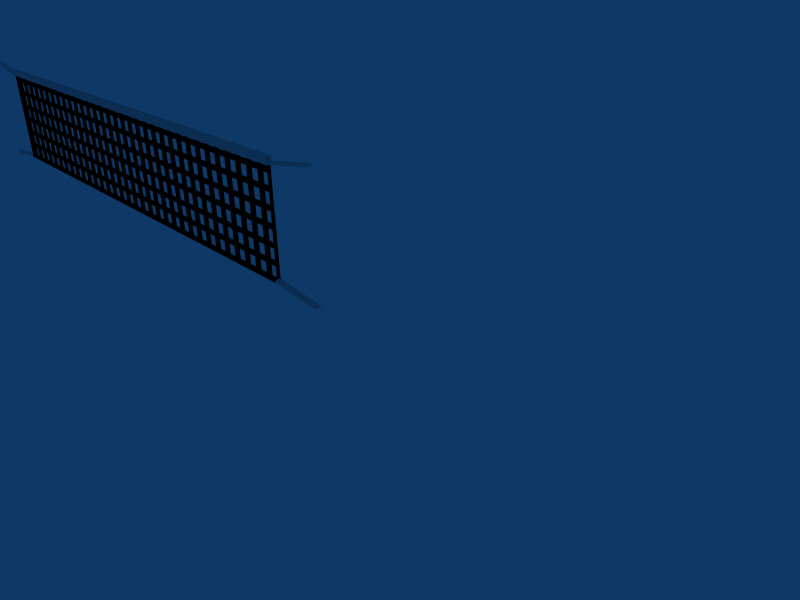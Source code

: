 # Source: net_new.blend  (saved by Blender 2.46.0; exported with 4.5.12 LTS)
import bpy
from mathutils import Matrix  # noqa: F401  (used for matrix-valued properties, if any)

bpy.ops.wm.read_factory_settings(use_empty=True)
scene = bpy.context.scene
scene.name = 'Scene'

# ---- collections
col_collection_1 = bpy.data.collections.new('Collection 1'); scene.collection.children.link(col_collection_1)
col_collection_1.hide_render = True
col_collection_1.hide_viewport = True
col_collection_2 = bpy.data.collections.new('Collection 2'); scene.collection.children.link(col_collection_2)
col_collection_2.hide_render = True
col_collection_2.hide_viewport = True
col_collection_3 = bpy.data.collections.new('Collection 3'); scene.collection.children.link(col_collection_3)

# ---- materials (node trees are filled in below, after node groups)
mat_material_002 = bpy.data.materials.new('Material.002')
mat_material_002.alpha_threshold = 0.0
mat_material_002.diffuse_color = (1.0, 1.0, 1.0, 1.0)
mat_material_002.roughness = 0.5
mat_material_002.line_color = (0.0, 0.0, 0.0, 1.0)
mat_material_003 = bpy.data.materials.new('Material.003')
mat_material_003.alpha_threshold = 0.0
mat_material_003.diffuse_color = (1.0, 1.0, 0.127, 1.0)
mat_material_003.roughness = 0.5
mat_material_003.line_color = (0.0, 0.0, 0.0, 1.0)
mat_material_004 = bpy.data.materials.new('Material.004')
mat_material_004.alpha_threshold = 0.0
mat_material_004.diffuse_color = (0.0, 0.0, 0.0, 1.0)
mat_material_004.roughness = 0.5
mat_material_004.line_color = (0.0, 0.0, 0.0, 1.0)
mat_material_005 = bpy.data.materials.new('Material.005')
mat_material_005.alpha_threshold = 0.0
mat_material_005.roughness = 0.5
mat_material_005.line_color = (0.0, 0.0, 0.0, 1.0)
mat_material_001 = bpy.data.materials.new('Material.001')
mat_material_001.alpha_threshold = 0.0
mat_material_001.diffuse_color = (1.0, 1.0, 1.0, 1.0)
mat_material_001.roughness = 0.5
mat_material_001.line_color = (0.0, 0.0, 0.0, 1.0)
mat_material = bpy.data.materials.new('Material')
mat_material.alpha_threshold = 0.0
mat_material.diffuse_color = (1.0, 1.0, 1.0, 1.0)
mat_material.roughness = 0.5
mat_material.line_color = (0.0, 0.0, 0.0, 1.0)

# ---- material node trees

# ---- world
world_world = bpy.data.worlds.new('World'); scene.world = world_world
world_world.color = (0.05656, 0.2208, 0.4)
world_world.use_sun_shadow = False
world_world.sun_shadow_jitter_overblur = 0.0
world_world.cycles.sampling_method = 'MANUAL'
world_world.cycles.sample_map_resolution = 256

# ---- cameras
cam_camera = bpy.data.cameras.new('Camera')
cam_camera.passepartout_alpha = 0.2
cam_camera.clip_end = 100.0
cam_camera.lens = 35.0
cam_camera.ortho_scale = 7.314
cam_camera.show_passepartout = False
cam_camera.show_safe_areas = True
cam_camera.dof.focus_distance = 0.0
cam_camera.dof.aperture_fstop = 128.0

# ---- lights
light_spot = bpy.data.lights.new('Spot', 'POINT')
light_spot.transmission_factor = 0.0
light_spot.cutoff_distance = 30.0
light_spot.energy = 100.0
light_spot.shadow_buffer_clip_start = 1.001
light_spot.shadow_soft_size = 1.0
light_spot.shadow_maximum_resolution = 0.006
light_spot.use_absolute_resolution = True
light_spot.cycles.use_multiple_importance_sampling = False

# ---- meshes
me_plane_002 = bpy.data.meshes.new('Plane.002')
me_plane_002.from_pydata([(14.2, 0.01705, 0.0), (14.2, -19.93, 0.0), (14.2, -9.758, 0.0), (14.2, -10.13, 0.0), (-0.1978, 0.01705, 0.0), (-0.1978, -19.93, 0.0), (-0.1978, -9.758, 0.0), (-0.1978, -10.13, 0.0), (0.0902, 0.01705, 0.0), (0.0902, -19.93, 0.0), (0.0902, -9.758, 0.0), (0.0902, -10.13, 0.0), (13.92, 0.01705, 0.0), (13.92, -19.93, 0.0), (13.92, -9.758, 0.0), (13.92, -10.13, 0.0), (14.2, -19.69, 0.0), (-0.1978, -19.69, 0.0), (0.0902, -19.69, 0.0), (13.92, -19.69, 0.0), (14.2, -0.2273, 0.0), (-0.1978, -0.2273, 0.0), (0.0902, -0.2273, 0.0), (13.92, -0.2273, 0.0)], [], [(7, 11, 10, 6), (11, 15, 14, 10), (15, 3, 2, 14), (9, 18, 17, 5), (18, 11, 7, 17), (13, 19, 18, 9), (19, 15, 11, 18), (1, 16, 19, 13), (16, 3, 15, 19), (4, 21, 22, 8), (21, 6, 10, 22), (20, 0, 12, 23), (23, 14, 2, 20), (8, 22, 23, 12), (22, 10, 14, 23)])
me_plane_002.polygons.foreach_set('material_index', [0, 0, 0, 0, 0, 0, 1, 0, 0, 0, 0, 0, 0, 0, 1])
me_plane_002.materials.append(mat_material_002)
me_plane_002.materials.append(mat_material_003)
me_plane_002.use_remesh_preserve_volume = False
me_plane_002.use_remesh_preserve_attributes = False
me_plane_002.use_mirror_vertex_groups = False
me_plane_002.update()
me_plane_001 = bpy.data.meshes.new('Plane.001')
me_plane_001.from_pydata([], [], [])
me_plane_001.use_remesh_preserve_volume = False
me_plane_001.use_remesh_preserve_attributes = False
me_plane_001.use_mirror_vertex_groups = False
me_plane_001.update()
me_plane = bpy.data.meshes.new('Plane')
me_plane.from_pydata([(18.0, -7.928, -1.18), (8.057, -7.822, 1.778), (8.048, -7.912, 1.753), (8.072, -7.898, 1.833), (18.01, -8.004, -1.125), (17.99, -8.018, -1.205), (7.967, -5.851, 1.407), (7.965, -5.854, 1.4), (7.964, -5.856, 1.395), (7.963, -5.859, 1.392), (7.998, -5.84, 1.509), (7.997, -5.838, 1.507), (7.996, -5.837, 1.503), (7.994, -5.836, 1.498), (7.992, -5.836, 1.49), (7.989, -5.836, 1.481), (7.986, -5.837, 1.471), (7.983, -5.839, 1.46), (7.98, -5.841, 1.448), (7.976, -5.843, 1.437), (7.973, -5.845, 1.426), (7.97, -5.848, 1.416), (17.91, -5.957, -1.551), (17.91, -5.96, -1.558), (17.9, -5.962, -1.563), (17.9, -5.965, -1.566), (17.94, -5.946, -1.45), (17.94, -5.944, -1.451), (17.94, -5.943, -1.455), (17.94, -5.942, -1.461), (17.93, -5.942, -1.468), (17.93, -5.942, -1.477), (17.93, -5.943, -1.488), (17.92, -5.944, -1.499), (17.92, -5.946, -1.51), (17.92, -5.949, -1.522), (17.91, -5.951, -1.533), (17.91, -5.954, -1.543), (7.98, -5.851, 1.45), (17.92, -5.957, -1.509), (17.93, -6.069, -1.49), (7.984, -5.963, 1.469), (17.91, -6.081, -1.547), (17.91, -6.079, -1.548), (17.94, -6.059, -1.431), (17.94, -6.061, -1.432), (7.967, -5.975, 1.412), (7.967, -5.974, 1.41), (8.002, -5.953, 1.527), (8.002, -5.955, 1.527), (17.9, -5.967, -1.567), (7.962, -5.861, 1.391), (7.994, -5.957, 1.499), (7.973, -5.969, 1.431), (8.048, -7.89, 1.755), (8.068, -7.878, 1.823), (8.092, -7.885, 1.78), (8.016, -5.963, 1.456), (17.89, -6.068, -1.48), (17.97, -7.99, -1.163), (17.99, -7.997, -1.206), (18.01, -7.985, -1.138), (17.94, -6.062, -1.456), (17.91, -6.074, -1.523), (7.991, -5.915, 1.459), (6.972, -5.727, 1.724), (6.955, -5.792, 1.666), (6.995, -5.767, 1.801), (8.013, -5.953, 1.536), (7.973, -5.977, 1.401), (8.047, -7.885, 1.719), (8.088, -7.861, 1.854), (7.081, -7.965, 2.168), (7.04, -7.989, 2.032), (7.058, -7.925, 2.09), (8.065, -7.823, 1.777), (17.99, -7.926, -1.176), (18.99, -8.053, -1.46), (18.97, -8.117, -1.518), (19.01, -8.093, -1.382), (18.01, -7.964, -1.099), (17.97, -7.989, -1.234), (17.9, -6.08, -1.553), (17.94, -6.056, -1.417), (18.93, -5.894, -1.749), (18.88, -5.918, -1.884), (18.9, -5.854, -1.827), (17.91, -6.018, -1.494), (17.98, -7.632, -1.226), (8.055, -7.527, 1.726), (8.053, -7.624, 1.723), (8.065, -7.617, 1.763), (17.99, -7.723, -1.19), (17.97, -7.73, -1.23), (17.96, -7.43, -1.28), (17.97, -7.423, -1.24), (8.053, -7.317, 1.713), (8.041, -7.324, 1.673), (8.044, -7.226, 1.676), (17.97, -7.332, -1.276), (17.95, -7.018, -1.328), (8.031, -6.912, 1.624), (8.029, -7.01, 1.62), (8.041, -7.003, 1.66), (17.96, -7.108, -1.292), (17.95, -7.115, -1.332), (17.94, -6.815, -1.382), (17.95, -6.808, -1.342), (8.029, -6.702, 1.61), (8.017, -6.71, 1.57), (8.02, -6.612, 1.574), (17.94, -6.718, -1.378), (17.93, -6.41, -1.43), (8.008, -6.305, 1.523), (8.005, -6.402, 1.519), (8.018, -6.395, 1.559), (17.94, -6.501, -1.394), (17.93, -6.508, -1.434), (17.92, -6.208, -1.484), (17.93, -6.201, -1.444), (8.006, -6.095, 1.509), (7.994, -6.102, 1.469), (7.996, -6.004, 1.473), (17.92, -6.11, -1.48), (8.143, -5.928, 1.449), (8.123, -5.94, 1.381), (8.196, -7.892, 1.711), (8.216, -7.88, 1.779), (8.308, -7.887, 1.716), (8.231, -5.935, 1.387), (8.523, -5.938, 1.3), (8.6, -7.89, 1.629), (8.508, -7.883, 1.692), (8.488, -7.895, 1.624), (8.415, -5.943, 1.295), (8.435, -5.931, 1.362), (8.733, -5.934, 1.273), (8.713, -5.946, 1.206), (8.786, -7.898, 1.535), (8.806, -7.886, 1.603), (8.898, -7.893, 1.54), (8.821, -5.941, 1.211), (9.119, -5.944, 1.123), (9.196, -7.896, 1.451), (9.104, -7.889, 1.514), (9.084, -7.901, 1.446), (9.011, -5.949, 1.117), (9.031, -5.937, 1.185), (9.33, -5.941, 1.096), (9.309, -5.953, 1.028), (9.383, -7.905, 1.358), (9.403, -7.893, 1.425), (9.495, -7.9, 1.362), (9.418, -5.948, 1.034), (9.716, -5.951, 0.9451), (9.793, -7.903, 1.274), (9.701, -7.896, 1.337), (9.681, -7.908, 1.269), (9.608, -5.956, 0.9395), (9.628, -5.944, 1.007), (9.926, -5.947, 0.9184), (9.906, -5.959, 0.8508), (9.979, -7.911, 1.18), (9.999, -7.899, 1.248), (10.09, -7.906, 1.185), (10.01, -5.954, 0.8564), (10.31, -5.957, 0.7676), (10.39, -7.909, 1.096), (10.3, -7.902, 1.159), (10.28, -7.914, 1.091), (10.2, -5.962, 0.762), (10.22, -5.95, 0.8297), (12.31, -5.972, 0.209), (12.29, -5.984, 0.1413), (12.36, -7.936, 0.4708), (12.38, -7.924, 0.5386), (12.48, -7.931, 0.4755), (12.4, -5.979, 0.147), (12.1, -5.976, 0.2357), (12.18, -7.928, 0.5643), (12.08, -7.921, 0.6273), (12.06, -7.933, 0.5595), (11.99, -5.981, 0.2301), (12.01, -5.969, 0.2978), (11.71, -5.966, 0.3865), (11.69, -5.978, 0.3189), (11.77, -7.93, 0.6483), (11.79, -7.918, 0.7161), (11.88, -7.925, 0.6531), (11.8, -5.973, 0.3245), (11.5, -5.97, 0.4132), (11.58, -7.922, 0.7418), (11.49, -7.915, 0.8048), (11.47, -7.927, 0.737), (11.4, -5.975, 0.4076), (11.42, -5.963, 0.4753), (11.12, -5.96, 0.564), (11.1, -5.972, 0.4964), (11.17, -7.924, 0.8258), (11.19, -7.912, 0.8936), (11.28, -7.919, 0.8306), (11.21, -5.967, 0.502), (10.91, -5.963, 0.5908), (10.98, -7.915, 0.9193), (10.89, -7.908, 0.9823), (10.87, -7.92, 0.9145), (10.8, -5.968, 0.5851), (10.82, -5.956, 0.6528), (10.52, -5.953, 0.7416), (10.5, -5.965, 0.6739), (10.57, -7.917, 1.003), (10.59, -7.905, 1.071), (10.69, -7.912, 1.008), (10.61, -5.96, 0.6795), (15.08, -6.008, -0.6518), (15.16, -7.96, -0.3232), (15.07, -7.953, -0.2602), (15.05, -7.965, -0.328), (14.97, -6.013, -0.6574), (14.99, -6.001, -0.5897), (15.29, -6.004, -0.6785), (15.27, -6.016, -0.7462), (15.35, -7.968, -0.4168), (15.37, -7.956, -0.349), (15.46, -7.963, -0.412), (15.38, -6.011, -0.7405), (15.68, -6.014, -0.8293), (15.76, -7.966, -0.5007), (15.66, -7.959, -0.4377), (15.64, -7.971, -0.5055), (15.57, -6.019, -0.8349), (15.59, -6.007, -0.7672), (15.89, -6.01, -0.856), (15.87, -6.022, -0.9237), (15.94, -7.974, -0.5943), (15.96, -7.962, -0.5265), (16.05, -7.969, -0.5895), (15.98, -6.017, -0.918), (16.28, -6.021, -1.007), (16.35, -7.973, -0.6782), (16.26, -7.966, -0.6152), (16.24, -7.978, -0.683), (16.17, -6.026, -1.012), (16.19, -6.014, -0.9447), (16.49, -6.017, -1.033), (16.47, -6.029, -1.101), (16.54, -7.981, -0.7718), (16.56, -7.969, -0.704), (16.65, -7.976, -0.767), (16.57, -6.024, -1.096), (16.87, -6.027, -1.184), (16.95, -7.979, -0.8557), (16.86, -7.972, -0.7927), (16.84, -7.984, -0.8605), (16.76, -6.032, -1.19), (16.78, -6.02, -1.122), (14.7, -5.998, -0.5016), (14.68, -6.01, -0.5693), (14.75, -7.962, -0.2399), (14.77, -7.95, -0.1721), (14.86, -7.957, -0.2351), (14.79, -6.005, -0.5636), (14.49, -6.001, -0.4749), (14.56, -7.954, -0.1463), (14.47, -7.947, -0.08333), (14.45, -7.959, -0.1511), (14.38, -6.007, -0.4805), (14.4, -5.995, -0.4128), (14.1, -5.991, -0.3241), (14.08, -6.003, -0.3918), (14.15, -7.955, -0.06236), (14.17, -7.943, 0.005427), (14.27, -7.95, -0.05758), (14.19, -5.998, -0.3861), (13.89, -5.995, -0.2974), (13.97, -7.947, 0.03117), (13.88, -7.94, 0.09418), (13.86, -7.952, 0.02639), (13.78, -6.0, -0.303), (13.8, -5.988, -0.2353), (13.5, -5.985, -0.1466), (13.48, -5.997, -0.2143), (13.56, -7.949, 0.1151), (13.58, -7.937, 0.1829), (13.67, -7.944, 0.1199), (13.59, -5.992, -0.2086), (13.29, -5.989, -0.1199), (13.37, -7.941, 0.2087), (13.28, -7.934, 0.2717), (13.26, -7.946, 0.2039), (13.19, -5.994, -0.1255), (13.21, -5.982, -0.05784), (12.91, -5.979, 0.03092), (12.89, -5.991, -0.03677), (12.96, -7.943, 0.2927), (12.98, -7.931, 0.3604), (13.07, -7.938, 0.2974), (13.0, -5.986, -0.03113), (12.7, -5.983, 0.05577), (12.78, -7.935, 0.3843), (12.69, -7.928, 0.4473), (12.67, -7.94, 0.3796), (12.6, -5.988, 0.05013), (12.62, -5.976, 0.1178), (17.68, -6.029, -1.389), (17.66, -6.042, -1.456), (17.73, -7.993, -1.127), (17.75, -7.981, -1.059), (17.84, -7.988, -1.122), (17.77, -6.036, -1.451), (17.47, -6.033, -1.362), (17.55, -7.985, -1.033), (17.45, -7.978, -0.9702), (17.43, -7.99, -1.038), (17.36, -6.038, -1.367), (17.38, -6.026, -1.3), (17.08, -6.023, -1.211), (17.06, -6.035, -1.279), (17.13, -7.987, -0.9493), (17.15, -7.975, -0.8815), (17.25, -7.982, -0.9445), (17.17, -6.03, -1.273)], [], [(0, 1, 3, 4), (26, 10, 48, 44), (5, 2, 3, 4), (0, 4, 5), (0, 5, 2, 1), (1, 2, 3), (38, 6, 7), (39, 23, 22), (38, 7, 8), (39, 24, 23), (38, 8, 9), (39, 25, 24), (38, 9, 51), (39, 50, 25), (38, 10, 11), (39, 27, 26), (38, 11, 12), (39, 28, 27), (38, 12, 13), (39, 29, 28), (38, 13, 14), (39, 30, 29), (38, 14, 15), (39, 31, 30), (38, 15, 16), (39, 32, 31), (38, 16, 17), (39, 33, 32), (38, 17, 18), (39, 34, 33), (38, 18, 19), (39, 35, 34), (38, 19, 20), (39, 36, 35), (38, 20, 21), (39, 37, 36), (38, 21, 6), (39, 22, 37), (6, 22, 23, 7), (7, 23, 24, 8), (8, 24, 25, 9), (9, 25, 50, 51), (10, 26, 27, 11), (11, 27, 28, 12), (12, 28, 29, 13), (13, 29, 30, 14), (14, 30, 31, 15), (15, 31, 32, 16), (16, 32, 33, 17), (17, 33, 34, 18), (18, 34, 35, 19), (19, 35, 36, 20), (20, 36, 37, 21), (21, 37, 22, 6), (47, 43, 42, 46), (49, 45, 44, 48), (40, 42, 43), (41, 47, 46), (40, 44, 45), (41, 49, 48), (43, 47, 51, 50), (26, 44, 43, 50), (10, 51, 47, 48), (56, 55, 54), (57, 52, 55, 56), (57, 53, 52), (52, 55, 54, 53), (57, 56, 54, 53), (40, 43, 44), (41, 48, 47), (43, 44, 48, 47), (40, 45, 49, 41), (42, 40, 41, 46), (58, 59, 61, 62), (63, 60, 61, 62), (58, 62, 63), (58, 63, 60, 59), (59, 60, 61), (64, 65, 67, 68), (69, 66, 67, 68), (64, 68, 69), (64, 69, 66, 65), (65, 66, 67), (74, 73, 72), (75, 70, 73, 74), (75, 71, 70), (70, 73, 72, 71), (75, 74, 72, 71), (76, 77, 79, 80), (81, 78, 79, 80), (76, 80, 81), (76, 81, 78, 77), (77, 78, 79), (86, 85, 84), (87, 82, 85, 86), (87, 83, 82), (82, 85, 84, 83), (87, 86, 84, 83), (88, 89, 91, 92), (93, 90, 91, 92), (88, 92, 93), (88, 93, 90, 89), (89, 90, 91), (98, 97, 96), (99, 94, 97, 98), (99, 95, 94), (94, 97, 96, 95), (99, 98, 96, 95), (100, 101, 103, 104), (105, 102, 103, 104), (100, 104, 105), (100, 105, 102, 101), (101, 102, 103), (110, 109, 108), (111, 106, 109, 110), (111, 107, 106), (106, 109, 108, 107), (111, 110, 108, 107), (112, 113, 115, 116), (117, 114, 115, 116), (112, 116, 117), (112, 117, 114, 113), (113, 114, 115), (122, 121, 120), (123, 118, 121, 122), (123, 119, 118), (118, 121, 120, 119), (123, 122, 120, 119), (128, 127, 126), (129, 124, 127, 128), (129, 125, 124), (124, 127, 126, 125), (129, 128, 126, 125), (130, 131, 133, 134), (135, 132, 133, 134), (130, 134, 135), (130, 135, 132, 131), (131, 132, 133), (140, 139, 138), (141, 136, 139, 140), (141, 137, 136), (136, 139, 138, 137), (141, 140, 138, 137), (142, 143, 145, 146), (147, 144, 145, 146), (142, 146, 147), (142, 147, 144, 143), (143, 144, 145), (152, 151, 150), (153, 148, 151, 152), (153, 149, 148), (148, 151, 150, 149), (153, 152, 150, 149), (154, 155, 157, 158), (159, 156, 157, 158), (154, 158, 159), (154, 159, 156, 155), (155, 156, 157), (164, 163, 162), (165, 160, 163, 164), (165, 161, 160), (160, 163, 162, 161), (165, 164, 162, 161), (166, 167, 169, 170), (171, 168, 169, 170), (166, 170, 171), (166, 171, 168, 167), (167, 168, 169), (176, 175, 174), (177, 172, 175, 176), (177, 173, 172), (172, 175, 174, 173), (177, 176, 174, 173), (178, 179, 181, 182), (183, 180, 181, 182), (178, 182, 183), (178, 183, 180, 179), (179, 180, 181), (188, 187, 186), (189, 184, 187, 188), (189, 185, 184), (184, 187, 186, 185), (189, 188, 186, 185), (190, 191, 193, 194), (195, 192, 193, 194), (190, 194, 195), (190, 195, 192, 191), (191, 192, 193), (200, 199, 198), (201, 196, 199, 200), (201, 197, 196), (196, 199, 198, 197), (201, 200, 198, 197), (202, 203, 205, 206), (207, 204, 205, 206), (202, 206, 207), (202, 207, 204, 203), (203, 204, 205), (212, 211, 210), (213, 208, 211, 212), (213, 209, 208), (208, 211, 210, 209), (213, 212, 210, 209), (214, 215, 217, 218), (219, 216, 217, 218), (214, 218, 219), (214, 219, 216, 215), (215, 216, 217), (224, 223, 222), (225, 220, 223, 224), (225, 221, 220), (220, 223, 222, 221), (225, 224, 222, 221), (226, 227, 229, 230), (231, 228, 229, 230), (226, 230, 231), (226, 231, 228, 227), (227, 228, 229), (236, 235, 234), (237, 232, 235, 236), (237, 233, 232), (232, 235, 234, 233), (237, 236, 234, 233), (238, 239, 241, 242), (243, 240, 241, 242), (238, 242, 243), (238, 243, 240, 239), (239, 240, 241), (248, 247, 246), (249, 244, 247, 248), (249, 245, 244), (244, 247, 246, 245), (249, 248, 246, 245), (250, 251, 253, 254), (255, 252, 253, 254), (250, 254, 255), (250, 255, 252, 251), (251, 252, 253), (260, 259, 258), (261, 256, 259, 260), (261, 257, 256), (256, 259, 258, 257), (261, 260, 258, 257), (262, 263, 265, 266), (267, 264, 265, 266), (262, 266, 267), (262, 267, 264, 263), (263, 264, 265), (272, 271, 270), (273, 268, 271, 272), (273, 269, 268), (268, 271, 270, 269), (273, 272, 270, 269), (274, 275, 277, 278), (279, 276, 277, 278), (274, 278, 279), (274, 279, 276, 275), (275, 276, 277), (284, 283, 282), (285, 280, 283, 284), (285, 281, 280), (280, 283, 282, 281), (285, 284, 282, 281), (286, 287, 289, 290), (291, 288, 289, 290), (286, 290, 291), (286, 291, 288, 287), (287, 288, 289), (296, 295, 294), (297, 292, 295, 296), (297, 293, 292), (292, 295, 294, 293), (297, 296, 294, 293), (298, 299, 301, 302), (303, 300, 301, 302), (298, 302, 303), (298, 303, 300, 299), (299, 300, 301), (308, 307, 306), (309, 304, 307, 308), (309, 305, 304), (304, 307, 306, 305), (309, 308, 306, 305), (310, 311, 313, 314), (315, 312, 313, 314), (310, 314, 315), (310, 315, 312, 311), (311, 312, 313), (320, 319, 318), (321, 316, 319, 320), (321, 317, 316), (316, 319, 318, 317), (321, 320, 318, 317)])
me_plane.polygons.foreach_set('material_index', [0, 1, 0, 0, 0, 0, 1, 1, 1, 1, 1, 1, 1, 1, 1, 1, 1, 1, 1, 1, 1, 1, 1, 1, 1, 1, 1, 1, 1, 1, 1, 1, 1, 1, 1, 1, 1, 1, 1, 1, 1, 1, 1, 1, 1, 1, 1, 1, 1, 1, 1, 1, 1, 1, 1, 1, 1, 1, 1, 1, 1, 1, 1, 0, 0, 0, 0, 0, 1, 1, 1, 1, 1, 0, 0, 0, 0, 0, 1, 1, 1, 1, 1, 1, 1, 1, 1, 1, 1, 1, 1, 1, 1, 1, 1, 1, 1, 1, 0, 0, 0, 0, 0, 0, 0, 0, 0, 0, 0, 0, 0, 0, 0, 0, 0, 0, 0, 0, 0, 0, 0, 0, 0, 0, 0, 0, 0, 0, 0, 0, 0, 0, 0, 0, 0, 0, 0, 0, 0, 0, 0, 0, 0, 0, 0, 0, 0, 0, 0, 0, 0, 0, 0, 0, 0, 0, 0, 0, 0, 0, 0, 0, 0, 0, 0, 0, 0, 0, 0, 0, 0, 0, 0, 0, 0, 0, 0, 0, 0, 0, 0, 0, 0, 0, 0, 0, 0, 0, 0, 0, 0, 0, 0, 0, 0, 0, 0, 0, 0, 0, 0, 0, 0, 0, 0, 0, 0, 0, 0, 0, 0, 0, 0, 0, 0, 0, 0, 0, 0, 0, 0, 0, 0, 0, 0, 0, 0, 0, 0, 0, 0, 0, 0, 0, 0, 0, 0, 0, 0, 0, 0, 0, 0, 0, 0, 0, 0, 0, 0, 0, 0, 0, 0, 0, 0, 0, 0, 0, 0, 0, 0, 0, 0, 0, 0, 0, 0, 0, 0, 0, 0, 0, 0, 0, 0, 0, 0, 0, 0, 0, 0, 0, 0, 0, 0, 0, 0, 0, 0, 0, 0, 0, 0])
me_plane.materials.append(mat_material_004)
me_plane.materials.append(mat_material_005)
me_plane.use_remesh_preserve_volume = False
me_plane.use_remesh_preserve_attributes = False
me_plane.use_mirror_vertex_groups = False
me_plane.update()
me_cylinder_001 = bpy.data.meshes.new('Cylinder.001')
me_cylinder_001.from_pydata([(0.1768, 0.999, 0.1822), (0.2079, 0.9992, 0.1443), (0.231, 0.9995, 0.1011), (0.2452, 0.9997, 0.05418), (0.25, 1.0, 0.005412), (0.2452, 1.0, -0.04336), (0.231, 1.001, -0.09026), (0.2079, 1.001, -0.1335), (0.1768, 1.001, -0.1714), (0.1389, 1.001, -0.2025), (0.09567, 1.001, -0.2256), (0.04877, 1.001, -0.2398), (-8.146e-08, 1.001, -0.2446), (-0.04877, 1.001, -0.2398), (-0.09567, 1.001, -0.2256), (-0.1389, 1.001, -0.2025), (-0.1768, 1.001, -0.1714), (-0.2079, 1.001, -0.1335), (-0.231, 1.001, -0.09026), (-0.2452, 1.0, -0.04336), (-0.25, 1.0, 0.005413), (-0.2452, 0.9997, 0.05418), (-0.231, 0.9995, 0.1011), (-0.2079, 0.9992, 0.1443), (-0.1768, 0.999, 0.1822), (-0.1389, 0.9989, 0.2133), (-0.09567, 0.9987, 0.2364), (-0.04877, 0.9987, 0.2506), (4.013e-07, 0.9986, 0.2554), (0.04877, 0.9987, 0.2506), (0.09567, 0.9987, 0.2364), (0.1389, 0.9989, 0.2133), (0.1768, -1.001, 0.1714), (0.2079, -1.001, 0.1335), (0.231, -1.001, 0.09026), (0.2452, -1.0, 0.04336), (0.25, -1.0, -0.005413), (0.2452, -0.9997, -0.05418), (0.231, -0.9995, -0.1011), (0.2079, -0.9992, -0.1443), (0.1768, -0.999, -0.1822), (0.1389, -0.9989, -0.2133), (0.09567, -0.9987, -0.2364), (0.04877, -0.9987, -0.2506), (2.325e-07, -0.9986, -0.2554), (-0.04877, -0.9987, -0.2506), (-0.09567, -0.9987, -0.2364), (-0.1389, -0.9989, -0.2133), (-0.1768, -0.999, -0.1822), (-0.2079, -0.9992, -0.1443), (-0.231, -0.9995, -0.1011), (-0.2452, -0.9997, -0.05418), (-0.25, -1.0, -0.005413), (-0.2452, -1.0, 0.04336), (-0.231, -1.001, 0.09026), (-0.2079, -1.001, 0.1335), (-0.1768, -1.001, 0.1714), (-0.1389, -1.001, 0.2025), (-0.09567, -1.001, 0.2256), (-0.04877, -1.001, 0.2398), (-1.82e-06, -1.001, 0.2446), (0.04877, -1.001, 0.2398), (0.09567, -1.001, 0.2256), (0.1389, -1.001, 0.2025), (0.0, -1.0, -0.005412), (0.1768, 5.506, 0.2066), (0.1389, 5.506, 0.2377), (0.09567, 5.506, 0.2608), (0.04877, 5.506, 0.275), (3.582e-07, 5.506, 0.2798), (-0.04877, 5.506, 0.275), (-0.09567, 5.506, 0.2608), (-0.1389, 5.506, 0.2377), (-0.1768, 5.506, 0.2066), (-0.2079, 5.506, 0.1687), (-0.231, 5.506, 0.1255), (-0.2452, 5.507, 0.07858), (-0.25, 5.507, 0.02981), (-0.2452, 5.507, -0.01897), (-0.231, 5.507, -0.06586), (-0.2079, 5.508, -0.1091), (-0.1768, 5.508, -0.147), (-0.1389, 5.508, -0.1781), (-0.09567, 5.508, -0.2012), (-0.04877, 5.508, -0.2154), (-1.246e-07, 5.508, -0.2202), (0.04877, 5.508, -0.2154), (0.09567, 5.508, -0.2012), (0.1389, 5.508, -0.1781), (0.1768, 5.508, -0.147), (0.2079, 5.508, -0.1091), (0.231, 5.507, -0.06586), (0.2452, 5.507, -0.01897), (0.25, 5.507, 0.0298), (0.2452, 5.507, 0.07858), (0.231, 5.506, 0.1255), (0.2079, 5.506, 0.1687), (0.1768, 7.104, 0.2152), (0.2079, 7.104, 0.1773), (0.231, 7.104, 0.1341), (0.2452, 7.104, 0.08722), (0.25, 7.105, 0.03845), (0.2452, 7.105, -0.01032), (0.231, 7.105, -0.05722), (0.2079, 7.105, -0.1004), (0.1768, 7.105, -0.1383), (0.1389, 7.106, -0.1694), (0.09567, 7.106, -0.1925), (0.04877, 7.106, -0.2067), (-1.201e-07, 7.106, -0.2115), (-0.04877, 7.106, -0.2067), (-0.09567, 7.106, -0.1925), (-0.1389, 7.106, -0.1694), (-0.1768, 7.105, -0.1383), (-0.2079, 7.105, -0.1004), (-0.231, 7.105, -0.05722), (-0.2452, 7.105, -0.01032), (-0.25, 7.105, 0.03845), (-0.2452, 7.104, 0.08722), (-0.231, 7.104, 0.1341), (-0.2079, 7.104, 0.1773), (-0.1768, 7.104, 0.2152), (-0.1389, 7.103, 0.2463), (-0.09567, 7.103, 0.2694), (-0.04877, 7.103, 0.2836), (3.627e-07, 7.103, 0.2884), (0.04877, 7.103, 0.2836), (0.09567, 7.103, 0.2694), (0.1389, 7.103, 0.2463), (-3.867e-08, 7.105, 0.03845)], [], [(64, 33, 32), (64, 34, 33), (64, 35, 34), (64, 36, 35), (64, 37, 36), (64, 38, 37), (64, 39, 38), (64, 40, 39), (64, 41, 40), (64, 42, 41), (64, 43, 42), (64, 44, 43), (64, 45, 44), (64, 46, 45), (64, 47, 46), (64, 48, 47), (64, 49, 48), (64, 50, 49), (64, 51, 50), (64, 52, 51), (64, 53, 52), (64, 54, 53), (64, 55, 54), (64, 56, 55), (64, 57, 56), (64, 58, 57), (64, 59, 58), (64, 60, 59), (64, 61, 60), (64, 62, 61), (64, 63, 62), (64, 32, 63), (0, 32, 33, 1), (1, 33, 34, 2), (2, 34, 35, 3), (3, 35, 36, 4), (4, 36, 37, 5), (5, 37, 38, 6), (6, 38, 39, 7), (7, 39, 40, 8), (8, 40, 41, 9), (9, 41, 42, 10), (10, 42, 43, 11), (11, 43, 44, 12), (12, 44, 45, 13), (13, 45, 46, 14), (14, 46, 47, 15), (15, 47, 48, 16), (16, 48, 49, 17), (17, 49, 50, 18), (18, 50, 51, 19), (19, 51, 52, 20), (20, 52, 53, 21), (21, 53, 54, 22), (22, 54, 55, 23), (23, 55, 56, 24), (24, 56, 57, 25), (25, 57, 58, 26), (26, 58, 59, 27), (27, 59, 60, 28), (28, 60, 61, 29), (29, 61, 62, 30), (30, 62, 63, 31), (32, 0, 31, 63), (31, 0, 65, 66), (30, 31, 66, 67), (29, 30, 67, 68), (28, 29, 68, 69), (27, 28, 69, 70), (26, 27, 70, 71), (25, 26, 71, 72), (24, 25, 72, 73), (23, 24, 73, 74), (22, 23, 74, 75), (21, 22, 75, 76), (20, 21, 76, 77), (19, 20, 77, 78), (18, 19, 78, 79), (17, 18, 79, 80), (16, 17, 80, 81), (15, 16, 81, 82), (14, 15, 82, 83), (13, 14, 83, 84), (12, 13, 84, 85), (11, 12, 85, 86), (10, 11, 86, 87), (9, 10, 87, 88), (8, 9, 88, 89), (7, 8, 89, 90), (6, 7, 90, 91), (5, 6, 91, 92), (4, 5, 92, 93), (3, 4, 93, 94), (2, 3, 94, 95), (1, 2, 95, 96), (0, 1, 96, 65), (65, 96, 98, 97), (96, 95, 99, 98), (95, 94, 100, 99), (94, 93, 101, 100), (93, 92, 102, 101), (92, 91, 103, 102), (91, 90, 104, 103), (90, 89, 105, 104), (89, 88, 106, 105), (88, 87, 107, 106), (87, 86, 108, 107), (86, 85, 109, 108), (85, 84, 110, 109), (84, 83, 111, 110), (83, 82, 112, 111), (82, 81, 113, 112), (81, 80, 114, 113), (80, 79, 115, 114), (79, 78, 116, 115), (78, 77, 117, 116), (77, 76, 118, 117), (76, 75, 119, 118), (75, 74, 120, 119), (74, 73, 121, 120), (73, 72, 122, 121), (72, 71, 123, 122), (71, 70, 124, 123), (70, 69, 125, 124), (69, 68, 126, 125), (68, 67, 127, 126), (67, 66, 128, 127), (66, 65, 97, 128), (129, 97, 98), (129, 98, 99), (129, 99, 100), (129, 100, 101), (129, 101, 102), (129, 102, 103), (129, 103, 104), (129, 104, 105), (129, 105, 106), (129, 106, 107), (129, 107, 108), (129, 108, 109), (129, 109, 110), (129, 110, 111), (129, 111, 112), (129, 112, 113), (129, 113, 114), (129, 114, 115), (129, 115, 116), (129, 116, 117), (129, 117, 118), (129, 118, 119), (129, 119, 120), (129, 120, 121), (129, 121, 122), (129, 122, 123), (129, 123, 124), (129, 124, 125), (129, 125, 126), (129, 126, 127), (129, 127, 128), (129, 128, 97)])
me_cylinder_001.polygons.foreach_set('use_smooth', [True] * 160)
me_cylinder_001.materials.append(mat_material_001)
me_cylinder_001.use_remesh_preserve_volume = False
me_cylinder_001.use_remesh_preserve_attributes = False
me_cylinder_001.use_mirror_vertex_groups = False
me_cylinder_001.update()
me_cylinder = bpy.data.meshes.new('Cylinder')
me_cylinder.from_pydata([(0.1768, 0.999, 0.1822), (0.2079, 0.9992, 0.1443), (0.231, 0.9995, 0.1011), (0.2452, 0.9997, 0.05418), (0.25, 1.0, 0.005412), (0.2452, 1.0, -0.04336), (0.231, 1.001, -0.09026), (0.2079, 1.001, -0.1335), (0.1768, 1.001, -0.1714), (0.1389, 1.001, -0.2025), (0.09567, 1.001, -0.2256), (0.04877, 1.001, -0.2398), (-8.146e-08, 1.001, -0.2446), (-0.04877, 1.001, -0.2398), (-0.09567, 1.001, -0.2256), (-0.1389, 1.001, -0.2025), (-0.1768, 1.001, -0.1714), (-0.2079, 1.001, -0.1335), (-0.231, 1.001, -0.09026), (-0.2452, 1.0, -0.04336), (-0.25, 1.0, 0.005413), (-0.2452, 0.9997, 0.05418), (-0.231, 0.9995, 0.1011), (-0.2079, 0.9992, 0.1443), (-0.1768, 0.999, 0.1822), (-0.1389, 0.9989, 0.2133), (-0.09567, 0.9987, 0.2364), (-0.04877, 0.9987, 0.2506), (4.013e-07, 0.9986, 0.2554), (0.04877, 0.9987, 0.2506), (0.09567, 0.9987, 0.2364), (0.1389, 0.9989, 0.2133), (0.1768, -1.001, 0.1714), (0.2079, -1.001, 0.1335), (0.231, -1.001, 0.09026), (0.2452, -1.0, 0.04336), (0.25, -1.0, -0.005413), (0.2452, -0.9997, -0.05418), (0.231, -0.9995, -0.1011), (0.2079, -0.9992, -0.1443), (0.1768, -0.999, -0.1822), (0.1389, -0.9989, -0.2133), (0.09567, -0.9987, -0.2364), (0.04877, -0.9987, -0.2506), (2.325e-07, -0.9986, -0.2554), (-0.04877, -0.9987, -0.2506), (-0.09567, -0.9987, -0.2364), (-0.1389, -0.9989, -0.2133), (-0.1768, -0.999, -0.1822), (-0.2079, -0.9992, -0.1443), (-0.231, -0.9995, -0.1011), (-0.2452, -0.9997, -0.05418), (-0.25, -1.0, -0.005413), (-0.2452, -1.0, 0.04336), (-0.231, -1.001, 0.09026), (-0.2079, -1.001, 0.1335), (-0.1768, -1.001, 0.1714), (-0.1389, -1.001, 0.2025), (-0.09567, -1.001, 0.2256), (-0.04877, -1.001, 0.2398), (-1.82e-06, -1.001, 0.2446), (0.04877, -1.001, 0.2398), (0.09567, -1.001, 0.2256), (0.1389, -1.001, 0.2025), (0.0, -1.0, -0.005412), (0.1768, 5.506, 0.2066), (0.1389, 5.506, 0.2377), (0.09567, 5.506, 0.2608), (0.04877, 5.506, 0.275), (3.582e-07, 5.506, 0.2798), (-0.04877, 5.506, 0.275), (-0.09567, 5.506, 0.2608), (-0.1389, 5.506, 0.2377), (-0.1768, 5.506, 0.2066), (-0.2079, 5.506, 0.1687), (-0.231, 5.506, 0.1255), (-0.2452, 5.507, 0.07858), (-0.25, 5.507, 0.02981), (-0.2452, 5.507, -0.01897), (-0.231, 5.507, -0.06586), (-0.2079, 5.508, -0.1091), (-0.1768, 5.508, -0.147), (-0.1389, 5.508, -0.1781), (-0.09567, 5.508, -0.2012), (-0.04877, 5.508, -0.2154), (-1.246e-07, 5.508, -0.2202), (0.04877, 5.508, -0.2154), (0.09567, 5.508, -0.2012), (0.1389, 5.508, -0.1781), (0.1768, 5.508, -0.147), (0.2079, 5.508, -0.1091), (0.231, 5.507, -0.06586), (0.2452, 5.507, -0.01897), (0.25, 5.507, 0.0298), (0.2452, 5.507, 0.07858), (0.231, 5.506, 0.1255), (0.2079, 5.506, 0.1687), (0.1768, 7.104, 0.2152), (0.2079, 7.104, 0.1773), (0.231, 7.104, 0.1341), (0.2452, 7.104, 0.08722), (0.25, 7.105, 0.03845), (0.2452, 7.105, -0.01032), (0.231, 7.105, -0.05722), (0.2079, 7.105, -0.1004), (0.1768, 7.105, -0.1383), (0.1389, 7.106, -0.1694), (0.09567, 7.106, -0.1925), (0.04877, 7.106, -0.2067), (-1.201e-07, 7.106, -0.2115), (-0.04877, 7.106, -0.2067), (-0.09567, 7.106, -0.1925), (-0.1389, 7.106, -0.1694), (-0.1768, 7.105, -0.1383), (-0.2079, 7.105, -0.1004), (-0.231, 7.105, -0.05722), (-0.2452, 7.105, -0.01032), (-0.25, 7.105, 0.03845), (-0.2452, 7.104, 0.08722), (-0.231, 7.104, 0.1341), (-0.2079, 7.104, 0.1773), (-0.1768, 7.104, 0.2152), (-0.1389, 7.103, 0.2463), (-0.09567, 7.103, 0.2694), (-0.04877, 7.103, 0.2836), (3.627e-07, 7.103, 0.2884), (0.04877, 7.103, 0.2836), (0.09567, 7.103, 0.2694), (0.1389, 7.103, 0.2463), (-3.867e-08, 7.105, 0.03845)], [], [(64, 33, 32), (64, 34, 33), (64, 35, 34), (64, 36, 35), (64, 37, 36), (64, 38, 37), (64, 39, 38), (64, 40, 39), (64, 41, 40), (64, 42, 41), (64, 43, 42), (64, 44, 43), (64, 45, 44), (64, 46, 45), (64, 47, 46), (64, 48, 47), (64, 49, 48), (64, 50, 49), (64, 51, 50), (64, 52, 51), (64, 53, 52), (64, 54, 53), (64, 55, 54), (64, 56, 55), (64, 57, 56), (64, 58, 57), (64, 59, 58), (64, 60, 59), (64, 61, 60), (64, 62, 61), (64, 63, 62), (64, 32, 63), (0, 32, 33, 1), (1, 33, 34, 2), (2, 34, 35, 3), (3, 35, 36, 4), (4, 36, 37, 5), (5, 37, 38, 6), (6, 38, 39, 7), (7, 39, 40, 8), (8, 40, 41, 9), (9, 41, 42, 10), (10, 42, 43, 11), (11, 43, 44, 12), (12, 44, 45, 13), (13, 45, 46, 14), (14, 46, 47, 15), (15, 47, 48, 16), (16, 48, 49, 17), (17, 49, 50, 18), (18, 50, 51, 19), (19, 51, 52, 20), (20, 52, 53, 21), (21, 53, 54, 22), (22, 54, 55, 23), (23, 55, 56, 24), (24, 56, 57, 25), (25, 57, 58, 26), (26, 58, 59, 27), (27, 59, 60, 28), (28, 60, 61, 29), (29, 61, 62, 30), (30, 62, 63, 31), (32, 0, 31, 63), (31, 0, 65, 66), (30, 31, 66, 67), (29, 30, 67, 68), (28, 29, 68, 69), (27, 28, 69, 70), (26, 27, 70, 71), (25, 26, 71, 72), (24, 25, 72, 73), (23, 24, 73, 74), (22, 23, 74, 75), (21, 22, 75, 76), (20, 21, 76, 77), (19, 20, 77, 78), (18, 19, 78, 79), (17, 18, 79, 80), (16, 17, 80, 81), (15, 16, 81, 82), (14, 15, 82, 83), (13, 14, 83, 84), (12, 13, 84, 85), (11, 12, 85, 86), (10, 11, 86, 87), (9, 10, 87, 88), (8, 9, 88, 89), (7, 8, 89, 90), (6, 7, 90, 91), (5, 6, 91, 92), (4, 5, 92, 93), (3, 4, 93, 94), (2, 3, 94, 95), (1, 2, 95, 96), (0, 1, 96, 65), (65, 96, 98, 97), (96, 95, 99, 98), (95, 94, 100, 99), (94, 93, 101, 100), (93, 92, 102, 101), (92, 91, 103, 102), (91, 90, 104, 103), (90, 89, 105, 104), (89, 88, 106, 105), (88, 87, 107, 106), (87, 86, 108, 107), (86, 85, 109, 108), (85, 84, 110, 109), (84, 83, 111, 110), (83, 82, 112, 111), (82, 81, 113, 112), (81, 80, 114, 113), (80, 79, 115, 114), (79, 78, 116, 115), (78, 77, 117, 116), (77, 76, 118, 117), (76, 75, 119, 118), (75, 74, 120, 119), (74, 73, 121, 120), (73, 72, 122, 121), (72, 71, 123, 122), (71, 70, 124, 123), (70, 69, 125, 124), (69, 68, 126, 125), (68, 67, 127, 126), (67, 66, 128, 127), (66, 65, 97, 128), (129, 97, 98), (129, 98, 99), (129, 99, 100), (129, 100, 101), (129, 101, 102), (129, 102, 103), (129, 103, 104), (129, 104, 105), (129, 105, 106), (129, 106, 107), (129, 107, 108), (129, 108, 109), (129, 109, 110), (129, 110, 111), (129, 111, 112), (129, 112, 113), (129, 113, 114), (129, 114, 115), (129, 115, 116), (129, 116, 117), (129, 117, 118), (129, 118, 119), (129, 119, 120), (129, 120, 121), (129, 121, 122), (129, 122, 123), (129, 123, 124), (129, 124, 125), (129, 125, 126), (129, 126, 127), (129, 127, 128), (129, 128, 97)])
me_cylinder.polygons.foreach_set('use_smooth', [True] * 160)
me_cylinder.materials.append(mat_material)
me_cylinder.use_remesh_preserve_volume = False
me_cylinder.use_remesh_preserve_attributes = False
me_cylinder.use_mirror_vertex_groups = False
me_cylinder.update()

# ---- objects
ob_plane_002 = bpy.data.objects.new('Plane.002', me_plane_002)
ob_plane_001 = bpy.data.objects.new('Plane.001', me_plane_001)
ob_plane = bpy.data.objects.new('Plane', me_plane)
ob_cylinder_001 = bpy.data.objects.new('Cylinder.001', me_cylinder_001)
ob_cylinder = bpy.data.objects.new('Cylinder', me_cylinder)
ob_lamp = bpy.data.objects.new('Lamp', light_spot)
ob_camera = bpy.data.objects.new('Camera', cam_camera)

# ---- transforms, parenting, visibility, modifiers, constraints
ob_plane_002.location = (-6.965, 9.987, 0.003356)
ob_plane_002.lock_rotations_4d = False
ob_plane_002.empty_display_type = 'ARROWS'
ob_plane_002.color = (0.0, 0.0, 0.0, 1.0)
ob_plane_002.lineart.crease_threshold = 0.0
ob_plane_001.location = (-0.6969, 4.757, -1.331)
ob_plane_001.rotation_euler = (1.453, 0.002356, 0.06627)
ob_plane_001.scale = (0.9641, 0.9641, 0.9641)
ob_plane_001.lock_rotations_4d = False
ob_plane_001.empty_display_type = 'ARROWS'
ob_plane_001.color = (0.0, 0.0, 0.0, 1.0)
ob_plane_001.lineart.crease_threshold = 0.0
ob_plane.location = (-12.05, 2.545, 8.074)
ob_plane.rotation_euler = (1.736, 0.03841, -0.2869)
ob_plane.scale = (0.9641, 0.9641, 0.9641)
ob_plane.lock_rotations_4d = False
ob_plane.empty_display_type = 'ARROWS'
ob_plane.color = (0.0, 0.0, 0.0, 1.0)
ob_plane.lineart.crease_threshold = 0.0
ob_cylinder_001.location = (-6.995, 0.06386, 0.9954)
ob_cylinder_001.rotation_euler = (1.564, -0.0, 0.0)
ob_cylinder_001.scale = (0.9641, 0.9641, 0.9641)
ob_cylinder_001.lock_rotations_4d = False
ob_cylinder_001.empty_display_type = 'ARROWS'
ob_cylinder_001.color = (0.0, 0.0, 0.0, 1.0)
ob_cylinder_001.lineart.crease_threshold = 0.0
ob_cylinder.location = (7.054, 0.08019, 0.9978)
ob_cylinder.rotation_euler = (1.564, -0.0, 0.0)
ob_cylinder.scale = (0.9641, 0.9641, 0.9641)
ob_cylinder.lock_rotations_4d = False
ob_cylinder.empty_display_type = 'ARROWS'
ob_cylinder.color = (0.0, 0.0, 0.0, 1.0)
ob_cylinder.lineart.crease_threshold = 0.0
ob_lamp.location = (10.98, 1.149, 5.644)
ob_lamp.rotation_euler = (0.6503, 0.05522, 1.866)
ob_lamp.scale = (0.9641, 0.9641, 0.9641)
ob_lamp.lock_rotations_4d = False
ob_lamp.empty_display_type = 'ARROWS'
ob_lamp.color = (0.0, 0.0, 0.0, 0.0)
ob_lamp.lineart.crease_threshold = 0.0
ob_camera.location = (14.27, -6.094, 5.104)
ob_camera.rotation_euler = (1.109, 0.01082, 0.8149)
ob_camera.scale = (0.9641, 0.9641, 0.9641)
ob_camera.lock_rotations_4d = False
ob_camera.empty_display_type = 'ARROWS'
ob_camera.color = (0.0, 0.0, 0.0, 0.0)
ob_camera.display_type = 'WIRE'
ob_camera.lineart.crease_threshold = 0.0

# ---- collection membership
col_collection_1.objects.link(ob_plane_002)
col_collection_1.objects.link(ob_plane_001)
col_collection_1.objects.link(ob_plane)
col_collection_1.objects.link(ob_cylinder_001)
col_collection_1.objects.link(ob_cylinder)
col_collection_1.objects.link(ob_lamp)
col_collection_1.objects.link(ob_camera)
col_collection_2.objects.link(ob_plane_002)
col_collection_3.objects.link(ob_plane)

# ---- scene / render settings (as saved in the file)
scene.camera = ob_camera
scene.frame_start = 1; scene.frame_end = 250; scene.frame_set(1)
scene.render.engine = 'BLENDER_EEVEE_NEXT'
scene.render.image_settings.file_format = 'JPEG'
scene.render.image_settings.color_mode = 'RGB'
scene.render.image_settings.compression = 90
scene.render.resolution_x = 800
scene.render.resolution_y = 600
scene.render.pixel_aspect_x = 100.0
scene.render.pixel_aspect_y = 100.0
scene.render.fps = 25
scene.render.dither_intensity = 0.0
scene.render.use_compositing = False
scene.render.use_sequencer = False
scene.render.bake_margin = 2
scene.render.bake_bias = 0.0
scene.render.use_stamp_time = False
scene.render.use_stamp_date = False
scene.render.use_stamp_frame = False
scene.render.use_stamp_camera = False
scene.render.use_stamp_scene = False
scene.render.use_stamp_filename = False
scene.render.use_stamp_render_time = False
scene.render.stamp_font_size = 0
scene.cycles.use_denoising = False
scene.cycles.samples = 10
scene.cycles.sampling_pattern = 'TABULATED_SOBOL'
scene.cycles.light_sampling_threshold = 0.0
scene.cycles.use_adaptive_sampling = False
scene.cycles.use_light_tree = False
scene.cycles.blur_glossy = 0.0
scene.cycles.volume_bounces = 1
scene.cycles.pixel_filter_type = 'GAUSSIAN'
scene.cycles.sample_clamp_indirect = 0.0
scene.view_settings.view_transform = 'Raw'
bpy.context.view_layer.update()
